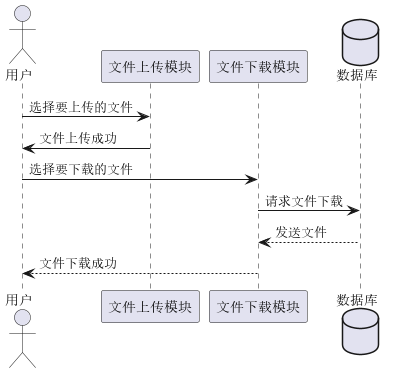

The diagram above was rendered by PlantUML. Its source (embedded in the PNG):
@startuml

actor 用户
participant "文件上传模块" as UploadModule
participant "文件下载模块" as DownloadModule
database 数据库

用户 -> UploadModule: 选择要上传的文件
UploadModule -> 用户: 文件上传成功

用户 -> DownloadModule: 选择要下载的文件
DownloadModule -> 数据库: 请求文件下载
数据库 --> DownloadModule: 发送文件
DownloadModule --> 用户: 文件下载成功

@enduml